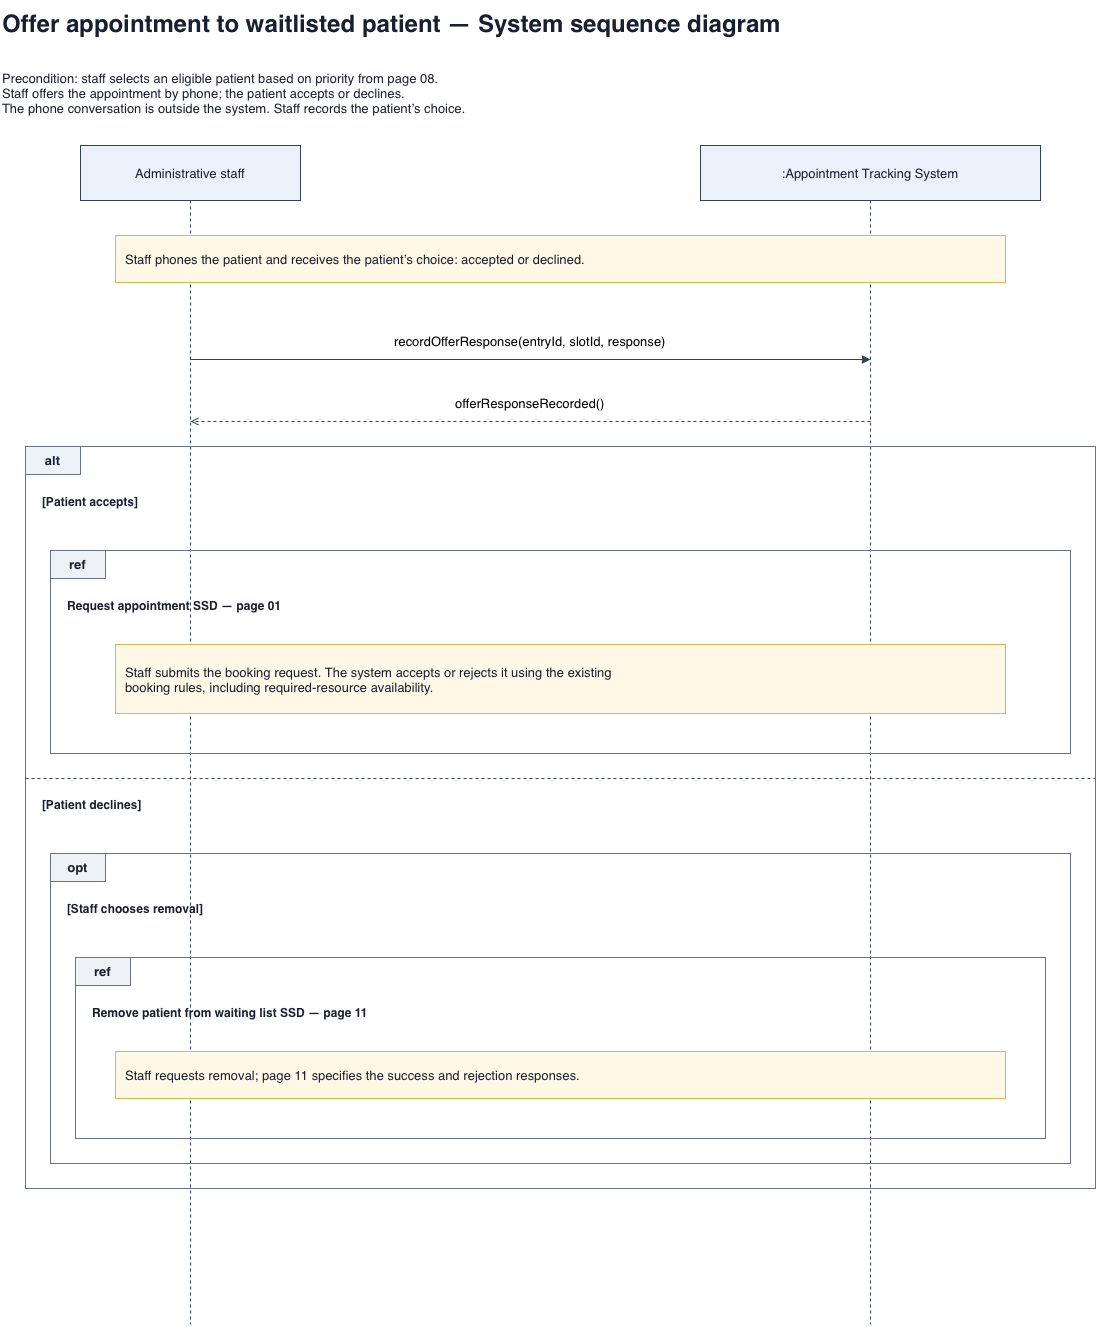

The diagram above was exported from draw.io. Its source (the exported page's mxGraphModel, read from the mxfile embedded in the PNG):
<mxGraphModel dx="1973" dy="1367" grid="1" gridSize="10" guides="1" tooltips="1" connect="1" arrows="1" fold="1" page="1" pageScale="1" pageWidth="1200" pageHeight="1464" math="0" shadow="0">
  <root>
    <mxCell id="0" />
    <mxCell id="1" parent="0" />
    <mxCell id="27" edge="1" parent="1" style="edgeStyle=none;html=0;strokeColor=#334155;fontSize=13;labelBackgroundColor=#ffffff;verticalAlign=bottom;spacingBottom=8;endArrow=none;dashed=1;" value="">
      <mxGeometry relative="1" as="geometry">
        <mxPoint x="910" y="220" as="sourcePoint" />
        <mxPoint x="910" y="1344" as="targetPoint" />
      </mxGeometry>
    </mxCell>
    <mxCell id="26" edge="1" parent="1" style="edgeStyle=none;html=0;strokeColor=#334155;fontSize=13;labelBackgroundColor=#ffffff;verticalAlign=bottom;spacingBottom=8;endArrow=none;dashed=1;" value="">
      <mxGeometry relative="1" as="geometry">
        <mxPoint x="230" y="220" as="sourcePoint" />
        <mxPoint x="230" y="1344" as="targetPoint" />
      </mxGeometry>
    </mxCell>
    <mxCell id="2" parent="1" style="text;html=0;whiteSpace=wrap;align=left;verticalAlign=middle;fontSize=13;fontColor=#172033;fontSize=24;fontStyle=1;" value="Offer appointment to waitlisted patient — System sequence diagram" vertex="1">
      <mxGeometry height="45" width="1120" x="40" y="20" as="geometry" />
    </mxCell>
    <mxCell id="3" parent="1" style="text;html=0;whiteSpace=wrap;align=left;verticalAlign=middle;fontSize=13;fontColor=#172033;" value="Precondition: staff selects an eligible patient based on priority from page 08.&#10;Staff offers the appointment by phone; the patient accepts or declines.&#10;The phone conversation is outside the system. Staff records the patient’s choice." vertex="1">
      <mxGeometry height="85" width="1120" x="40" y="70" as="geometry" />
    </mxCell>
    <mxCell id="4" parent="1" style="text;html=0;whiteSpace=wrap;align=left;verticalAlign=middle;fontSize=13;fontColor=#172033;fillColor=#eaf1fa;strokeColor=#334155;align=center;" value="Administrative staff" vertex="1">
      <mxGeometry height="55" width="220" x="120" y="165" as="geometry" />
    </mxCell>
    <mxCell id="5" parent="1" style="text;html=0;whiteSpace=wrap;align=left;verticalAlign=middle;fontSize=13;fontColor=#172033;fillColor=#eaf1fa;strokeColor=#334155;align=center;" value=":Appointment Tracking System" vertex="1">
      <mxGeometry height="55" width="340" x="740" y="165" as="geometry" />
    </mxCell>
    <mxCell id="6" parent="1" style="text;html=0;whiteSpace=wrap;align=left;verticalAlign=middle;fontSize=13;fontColor=#172033;fillColor=#fff8e6;strokeColor=#d6b656;spacing=10;" value="Staff phones the patient and receives the patient’s choice: accepted or declined." vertex="1">
      <mxGeometry height="47" width="890" x="155" y="255" as="geometry" />
    </mxCell>
    <mxCell id="7" edge="1" parent="1" style="edgeStyle=none;html=0;strokeColor=#334155;fontSize=13;labelBackgroundColor=#ffffff;verticalAlign=bottom;spacingBottom=8;endArrow=block;endFill=1;" value="recordOfferResponse(entryId, slotId, response)">
      <mxGeometry relative="1" as="geometry">
        <mxPoint x="230" y="379" as="sourcePoint" />
        <mxPoint x="910" y="379" as="targetPoint" />
      </mxGeometry>
    </mxCell>
    <mxCell id="8" edge="1" parent="1" style="edgeStyle=none;html=0;strokeColor=#334155;fontSize=13;labelBackgroundColor=#ffffff;verticalAlign=bottom;spacingBottom=8;endArrow=open;dashed=1;" value="offerResponseRecorded()">
      <mxGeometry relative="1" as="geometry">
        <mxPoint x="910" y="441" as="sourcePoint" />
        <mxPoint x="230" y="441" as="targetPoint" />
      </mxGeometry>
    </mxCell>
    <mxCell id="9" parent="1" style="text;html=0;whiteSpace=wrap;align=left;verticalAlign=middle;fontSize=13;fontColor=#172033;shape=rectangle;fillColor=none;strokeColor=#64748b;" value="" vertex="1">
      <mxGeometry height="742" width="1070" x="65" y="466" as="geometry" />
    </mxCell>
    <mxCell id="10" parent="1" style="text;html=0;whiteSpace=wrap;align=left;verticalAlign=middle;fontSize=13;fontColor=#172033;fillColor=#edf2f7;strokeColor=#64748b;align=center;fontStyle=1;" value="alt" vertex="1">
      <mxGeometry height="28" width="55" x="65" y="466" as="geometry" />
    </mxCell>
    <mxCell id="11" parent="1" style="text;html=0;whiteSpace=wrap;align=left;verticalAlign=middle;fontSize=13;fontColor=#172033;fontStyle=1;fontSize=12;" value="[Patient accepts]" vertex="1">
      <mxGeometry height="42" width="1040" x="80" y="500" as="geometry" />
    </mxCell>
    <mxCell id="12" parent="1" style="text;html=0;whiteSpace=wrap;align=left;verticalAlign=middle;fontSize=13;fontColor=#172033;shape=rectangle;fillColor=none;strokeColor=#64748b;" value="" vertex="1">
      <mxGeometry height="203" width="1020" x="90" y="570" as="geometry" />
    </mxCell>
    <mxCell id="13" parent="1" style="text;html=0;whiteSpace=wrap;align=left;verticalAlign=middle;fontSize=13;fontColor=#172033;fillColor=#edf2f7;strokeColor=#64748b;align=center;fontStyle=1;" value="ref" vertex="1">
      <mxGeometry height="28" width="55" x="90" y="570" as="geometry" />
    </mxCell>
    <mxCell id="14" parent="1" style="text;html=0;whiteSpace=wrap;align=left;verticalAlign=middle;fontSize=13;fontColor=#172033;fontStyle=1;fontSize=12;" value="Request appointment SSD — page 01" vertex="1">
      <mxGeometry height="42" width="990" x="105" y="604" as="geometry" />
    </mxCell>
    <mxCell id="15" parent="1" style="text;html=0;whiteSpace=wrap;align=left;verticalAlign=middle;fontSize=13;fontColor=#172033;fillColor=#fff8e6;strokeColor=#d6b656;spacing=10;" value="Staff submits the booking request. The system accepts or rejects it using the existing&#10;booking rules, including required-resource availability." vertex="1">
      <mxGeometry height="69" width="890" x="155" y="664" as="geometry" />
    </mxCell>
    <mxCell id="16" edge="1" parent="1" style="edgeStyle=none;html=0;strokeColor=#334155;fontSize=13;labelBackgroundColor=#ffffff;verticalAlign=bottom;spacingBottom=8;endArrow=none;dashed=1;" value="">
      <mxGeometry relative="1" as="geometry">
        <mxPoint x="65" y="798" as="sourcePoint" />
        <mxPoint x="1135" y="798" as="targetPoint" />
      </mxGeometry>
    </mxCell>
    <mxCell id="17" parent="1" style="text;html=0;whiteSpace=wrap;align=left;verticalAlign=middle;fontSize=13;fontColor=#172033;fontStyle=1;fontSize=12;" value="[Patient declines]" vertex="1">
      <mxGeometry height="42" width="1040" x="80" y="803" as="geometry" />
    </mxCell>
    <mxCell id="18" parent="1" style="text;html=0;whiteSpace=wrap;align=left;verticalAlign=middle;fontSize=13;fontColor=#172033;shape=rectangle;fillColor=none;strokeColor=#64748b;" value="" vertex="1">
      <mxGeometry height="310" width="1020" x="90" y="873" as="geometry" />
    </mxCell>
    <mxCell id="19" parent="1" style="text;html=0;whiteSpace=wrap;align=left;verticalAlign=middle;fontSize=13;fontColor=#172033;fillColor=#edf2f7;strokeColor=#64748b;align=center;fontStyle=1;" value="opt" vertex="1">
      <mxGeometry height="28" width="55" x="90" y="873" as="geometry" />
    </mxCell>
    <mxCell id="20" parent="1" style="text;html=0;whiteSpace=wrap;align=left;verticalAlign=middle;fontSize=13;fontColor=#172033;fontStyle=1;fontSize=12;" value="[Staff chooses removal]" vertex="1">
      <mxGeometry height="42" width="990" x="105" y="907" as="geometry" />
    </mxCell>
    <mxCell id="21" parent="1" style="text;html=0;whiteSpace=wrap;align=left;verticalAlign=middle;fontSize=13;fontColor=#172033;shape=rectangle;fillColor=none;strokeColor=#64748b;" value="" vertex="1">
      <mxGeometry height="181" width="970" x="115" y="977" as="geometry" />
    </mxCell>
    <mxCell id="22" parent="1" style="text;html=0;whiteSpace=wrap;align=left;verticalAlign=middle;fontSize=13;fontColor=#172033;fillColor=#edf2f7;strokeColor=#64748b;align=center;fontStyle=1;" value="ref" vertex="1">
      <mxGeometry height="28" width="55" x="115" y="977" as="geometry" />
    </mxCell>
    <mxCell id="23" parent="1" style="text;html=0;whiteSpace=wrap;align=left;verticalAlign=middle;fontSize=13;fontColor=#172033;fontStyle=1;fontSize=12;" value="Remove patient from waiting list SSD — page 11" vertex="1">
      <mxGeometry height="42" width="940" x="130" y="1011" as="geometry" />
    </mxCell>
    <mxCell id="24" parent="1" style="text;html=0;whiteSpace=wrap;align=left;verticalAlign=middle;fontSize=13;fontColor=#172033;fillColor=#fff8e6;strokeColor=#d6b656;spacing=10;" value="Staff requests removal; page 11 specifies the success and rejection responses." vertex="1">
      <mxGeometry height="47" width="890" x="155" y="1071" as="geometry" />
    </mxCell>
  </root>
</mxGraphModel>